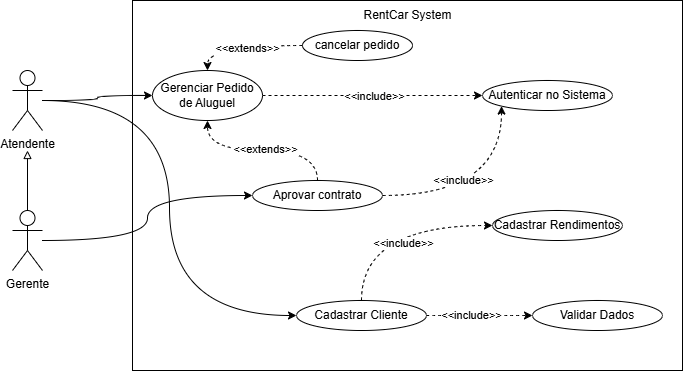

The diagram above was exported from draw.io. Its source (the exported page's mxGraphModel, read from the mxfile embedded in the PNG):
<mxGraphModel dx="852" dy="476" grid="1" gridSize="10" guides="1" tooltips="1" connect="1" arrows="1" fold="1" page="1" pageScale="1" pageWidth="827" pageHeight="1169" math="0" shadow="0">
  <root>
    <mxCell id="0" />
    <mxCell id="1" parent="0" />
    <mxCell id="LpLw8uiySuo4jX5sLtxj-16" edge="1" parent="1" source="LpLw8uiySuo4jX5sLtxj-1" style="edgeStyle=orthogonalEdgeStyle;rounded=0;orthogonalLoop=1;jettySize=auto;html=1;entryX=0;entryY=0.5;entryDx=0;entryDy=0;curved=1;" target="LpLw8uiySuo4jX5sLtxj-8">
      <mxGeometry relative="1" as="geometry" />
    </mxCell>
    <mxCell id="LpLw8uiySuo4jX5sLtxj-27" edge="1" parent="1" source="LpLw8uiySuo4jX5sLtxj-1" style="edgeStyle=orthogonalEdgeStyle;rounded=0;orthogonalLoop=1;jettySize=auto;html=1;entryX=0;entryY=0.5;entryDx=0;entryDy=0;curved=1;" target="LpLw8uiySuo4jX5sLtxj-14">
      <mxGeometry relative="1" as="geometry" />
    </mxCell>
    <mxCell id="LpLw8uiySuo4jX5sLtxj-1" parent="1" style="shape=umlActor;verticalLabelPosition=bottom;verticalAlign=top;html=1;outlineConnect=0;" value="Atendente" vertex="1">
      <mxGeometry height="60" width="30" x="130" y="120" as="geometry" />
    </mxCell>
    <mxCell id="LpLw8uiySuo4jX5sLtxj-26" edge="1" parent="1" source="LpLw8uiySuo4jX5sLtxj-2" style="edgeStyle=orthogonalEdgeStyle;rounded=0;orthogonalLoop=1;jettySize=auto;html=1;curved=1;" target="LpLw8uiySuo4jX5sLtxj-15">
      <mxGeometry relative="1" as="geometry" />
    </mxCell>
    <mxCell id="LpLw8uiySuo4jX5sLtxj-2" parent="1" style="shape=umlActor;verticalLabelPosition=bottom;verticalAlign=top;html=1;outlineConnect=0;" value="Gerente" vertex="1">
      <mxGeometry height="60" width="30" x="130" y="260" as="geometry" />
    </mxCell>
    <mxCell id="LpLw8uiySuo4jX5sLtxj-5" edge="1" parent="1" source="LpLw8uiySuo4jX5sLtxj-2" style="edgeStyle=orthogonalEdgeStyle;rounded=0;orthogonalLoop=1;jettySize=auto;html=1;endArrow=block;endFill=0;">
      <mxGeometry relative="1" as="geometry">
        <mxPoint x="145" y="200" as="targetPoint" />
      </mxGeometry>
    </mxCell>
    <mxCell id="LpLw8uiySuo4jX5sLtxj-7" parent="1" style="rounded=0;whiteSpace=wrap;html=1;fillColor=#FFFFFF00;" value="&amp;nbsp; &amp;nbsp; &amp;nbsp;&amp;nbsp; " vertex="1">
      <mxGeometry height="370" width="550" x="250" y="50" as="geometry" />
    </mxCell>
    <mxCell id="LpLw8uiySuo4jX5sLtxj-20" edge="1" parent="1" source="LpLw8uiySuo4jX5sLtxj-8" style="edgeStyle=orthogonalEdgeStyle;rounded=0;orthogonalLoop=1;jettySize=auto;html=1;dashed=1;" target="LpLw8uiySuo4jX5sLtxj-11">
      <mxGeometry relative="1" as="geometry" />
    </mxCell>
    <mxCell id="LpLw8uiySuo4jX5sLtxj-23" connectable="0" parent="LpLw8uiySuo4jX5sLtxj-20" style="edgeLabel;html=1;align=center;verticalAlign=middle;resizable=0;points=[];" value="&amp;lt;&amp;lt;include&amp;gt;&amp;gt;" vertex="1">
      <mxGeometry relative="1" x="0.0119" as="geometry">
        <mxPoint as="offset" />
      </mxGeometry>
    </mxCell>
    <mxCell id="LpLw8uiySuo4jX5sLtxj-8" parent="1" style="ellipse;whiteSpace=wrap;html=1;" value="Gerenciar Pedido de Aluguel" vertex="1">
      <mxGeometry height="50" width="110" x="270" y="120" as="geometry" />
    </mxCell>
    <mxCell id="LpLw8uiySuo4jX5sLtxj-21" edge="1" parent="1" source="LpLw8uiySuo4jX5sLtxj-9" style="edgeStyle=orthogonalEdgeStyle;rounded=0;orthogonalLoop=1;jettySize=auto;html=1;entryX=0.5;entryY=0;entryDx=0;entryDy=0;curved=1;dashed=1;" target="LpLw8uiySuo4jX5sLtxj-8">
      <mxGeometry relative="1" as="geometry" />
    </mxCell>
    <mxCell id="LpLw8uiySuo4jX5sLtxj-22" connectable="0" parent="LpLw8uiySuo4jX5sLtxj-21" style="edgeLabel;html=1;align=center;verticalAlign=middle;resizable=0;points=[];" value="&amp;lt;&amp;lt;extends&amp;gt;&amp;gt;" vertex="1">
      <mxGeometry relative="1" x="-0.073" y="2" as="geometry">
        <mxPoint as="offset" />
      </mxGeometry>
    </mxCell>
    <mxCell id="LpLw8uiySuo4jX5sLtxj-9" parent="1" style="ellipse;whiteSpace=wrap;html=1;" value="cancelar pedido" vertex="1">
      <mxGeometry height="30" width="110" x="420" y="80" as="geometry" />
    </mxCell>
    <mxCell id="LpLw8uiySuo4jX5sLtxj-11" parent="1" style="ellipse;whiteSpace=wrap;html=1;" value="Autenticar no Sistema" vertex="1">
      <mxGeometry height="30" width="130" x="600" y="130" as="geometry" />
    </mxCell>
    <mxCell id="LpLw8uiySuo4jX5sLtxj-12" parent="1" style="ellipse;whiteSpace=wrap;html=1;" value="Cadastrar Rendimentos" vertex="1">
      <mxGeometry height="30" width="130" x="610" y="260" as="geometry" />
    </mxCell>
    <mxCell id="LpLw8uiySuo4jX5sLtxj-13" parent="1" style="ellipse;whiteSpace=wrap;html=1;" value="Validar Dados" vertex="1">
      <mxGeometry height="30" width="130" x="650" y="350" as="geometry" />
    </mxCell>
    <mxCell id="LpLw8uiySuo4jX5sLtxj-30" edge="1" parent="1" source="LpLw8uiySuo4jX5sLtxj-14" style="edgeStyle=orthogonalEdgeStyle;rounded=0;orthogonalLoop=1;jettySize=auto;html=1;entryX=0;entryY=0.5;entryDx=0;entryDy=0;exitX=0.5;exitY=0;exitDx=0;exitDy=0;curved=1;dashed=1;" target="LpLw8uiySuo4jX5sLtxj-12">
      <mxGeometry relative="1" as="geometry" />
    </mxCell>
    <mxCell id="LpLw8uiySuo4jX5sLtxj-34" connectable="0" parent="LpLw8uiySuo4jX5sLtxj-30" style="edgeLabel;html=1;align=center;verticalAlign=middle;resizable=0;points=[];" value="&amp;lt;&amp;lt;include&amp;gt;&amp;gt;" vertex="1">
      <mxGeometry relative="1" x="0.1294" y="-17" as="geometry">
        <mxPoint as="offset" />
      </mxGeometry>
    </mxCell>
    <mxCell id="LpLw8uiySuo4jX5sLtxj-31" edge="1" parent="1" source="LpLw8uiySuo4jX5sLtxj-14" style="edgeStyle=orthogonalEdgeStyle;rounded=0;orthogonalLoop=1;jettySize=auto;html=1;entryX=0;entryY=0.5;entryDx=0;entryDy=0;curved=1;dashed=1;" target="LpLw8uiySuo4jX5sLtxj-13">
      <mxGeometry relative="1" as="geometry" />
    </mxCell>
    <mxCell id="LpLw8uiySuo4jX5sLtxj-35" connectable="0" parent="LpLw8uiySuo4jX5sLtxj-31" style="edgeLabel;html=1;align=center;verticalAlign=middle;resizable=0;points=[];" value="&amp;lt;&amp;lt;include&amp;gt;&amp;gt;" vertex="1">
      <mxGeometry relative="1" x="-0.1714" y="1" as="geometry">
        <mxPoint as="offset" />
      </mxGeometry>
    </mxCell>
    <mxCell id="LpLw8uiySuo4jX5sLtxj-14" parent="1" style="ellipse;whiteSpace=wrap;html=1;" value="Cadastrar Cliente" vertex="1">
      <mxGeometry height="30" width="130" x="414" y="350" as="geometry" />
    </mxCell>
    <mxCell id="LpLw8uiySuo4jX5sLtxj-24" edge="1" parent="1" source="LpLw8uiySuo4jX5sLtxj-15" style="edgeStyle=orthogonalEdgeStyle;rounded=0;orthogonalLoop=1;jettySize=auto;html=1;entryX=0;entryY=1;entryDx=0;entryDy=0;curved=1;dashed=1;" target="LpLw8uiySuo4jX5sLtxj-11">
      <mxGeometry relative="1" as="geometry" />
    </mxCell>
    <mxCell id="LpLw8uiySuo4jX5sLtxj-25" connectable="0" parent="LpLw8uiySuo4jX5sLtxj-24" style="edgeLabel;html=1;align=center;verticalAlign=middle;resizable=0;points=[];" value="&amp;lt;&amp;lt;include&amp;gt;&amp;gt;" vertex="1">
      <mxGeometry relative="1" x="-0.2277" y="16" as="geometry">
        <mxPoint as="offset" />
      </mxGeometry>
    </mxCell>
    <mxCell id="LpLw8uiySuo4jX5sLtxj-28" edge="1" parent="1" source="LpLw8uiySuo4jX5sLtxj-15" style="edgeStyle=orthogonalEdgeStyle;rounded=0;orthogonalLoop=1;jettySize=auto;html=1;entryX=0.5;entryY=1;entryDx=0;entryDy=0;curved=1;dashed=1;" target="LpLw8uiySuo4jX5sLtxj-8">
      <mxGeometry relative="1" as="geometry" />
    </mxCell>
    <mxCell id="LpLw8uiySuo4jX5sLtxj-29" connectable="0" parent="LpLw8uiySuo4jX5sLtxj-28" style="edgeLabel;html=1;align=center;verticalAlign=middle;resizable=0;points=[];" value="&amp;lt;&amp;lt;extends&amp;gt;&amp;gt;" vertex="1">
      <mxGeometry relative="1" x="-0.0235" y="-2" as="geometry">
        <mxPoint as="offset" />
      </mxGeometry>
    </mxCell>
    <mxCell id="LpLw8uiySuo4jX5sLtxj-15" parent="1" style="ellipse;whiteSpace=wrap;html=1;" value="Aprovar contrato" vertex="1">
      <mxGeometry height="30" width="130" x="370" y="230" as="geometry" />
    </mxCell>
    <mxCell id="LpLw8uiySuo4jX5sLtxj-36" parent="1" style="text;html=1;whiteSpace=wrap;strokeColor=none;fillColor=none;align=center;verticalAlign=middle;rounded=0;" value="RentCar System" vertex="1">
      <mxGeometry height="30" width="165" x="442.5" y="50" as="geometry" />
    </mxCell>
  </root>
</mxGraphModel>